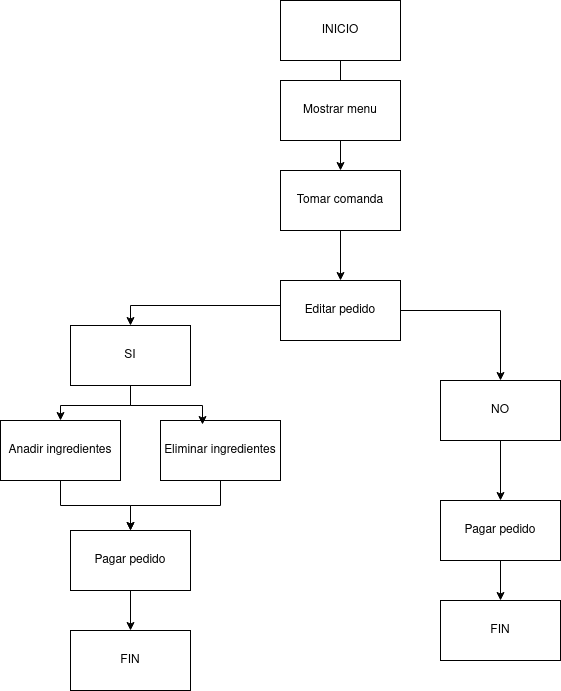

The diagram above was exported from draw.io. Its source (the exported page's mxGraphModel, read from the mxfile embedded in the PNG):
<mxGraphModel dx="1298" dy="650" grid="1" gridSize="10" guides="1" tooltips="1" connect="1" arrows="1" fold="1" page="1" pageScale="1" pageWidth="827" pageHeight="1169" math="0" shadow="0">
  <root>
    <mxCell id="0" />
    <mxCell id="1" parent="0" />
    <mxCell id="1bD4KgLMktra8Imyp33M-3" value="" style="edgeStyle=orthogonalEdgeStyle;rounded=0;orthogonalLoop=1;jettySize=auto;html=1;" edge="1" parent="1" source="m8S5lbRPn9tNbNTv4WDV-1" target="m8S5lbRPn9tNbNTv4WDV-3">
      <mxGeometry relative="1" as="geometry" />
    </mxCell>
    <mxCell id="m8S5lbRPn9tNbNTv4WDV-1" value="INICIO" style="rounded=0;whiteSpace=wrap;html=1;" parent="1" vertex="1">
      <mxGeometry x="360" y="40" width="120" height="60" as="geometry" />
    </mxCell>
    <mxCell id="m8S5lbRPn9tNbNTv4WDV-2" value="Mostrar menu" style="rounded=0;whiteSpace=wrap;html=1;" parent="1" vertex="1">
      <mxGeometry x="360" y="120" width="120" height="60" as="geometry" />
    </mxCell>
    <mxCell id="1bD4KgLMktra8Imyp33M-4" value="" style="edgeStyle=orthogonalEdgeStyle;rounded=0;orthogonalLoop=1;jettySize=auto;html=1;" edge="1" parent="1" source="m8S5lbRPn9tNbNTv4WDV-3" target="1bD4KgLMktra8Imyp33M-1">
      <mxGeometry relative="1" as="geometry" />
    </mxCell>
    <mxCell id="m8S5lbRPn9tNbNTv4WDV-3" value="Tomar comanda" style="whiteSpace=wrap;html=1;rounded=0;" parent="1" vertex="1">
      <mxGeometry x="360" y="210" width="120" height="60" as="geometry" />
    </mxCell>
    <mxCell id="1bD4KgLMktra8Imyp33M-7" style="edgeStyle=orthogonalEdgeStyle;rounded=0;orthogonalLoop=1;jettySize=auto;html=1;entryX=0.5;entryY=0;entryDx=0;entryDy=0;" edge="1" parent="1" source="1bD4KgLMktra8Imyp33M-1" target="1bD4KgLMktra8Imyp33M-2">
      <mxGeometry relative="1" as="geometry">
        <Array as="points">
          <mxPoint x="580" y="350" />
        </Array>
      </mxGeometry>
    </mxCell>
    <mxCell id="1bD4KgLMktra8Imyp33M-20" style="edgeStyle=orthogonalEdgeStyle;rounded=0;orthogonalLoop=1;jettySize=auto;html=1;entryX=0.5;entryY=0;entryDx=0;entryDy=0;" edge="1" parent="1" source="1bD4KgLMktra8Imyp33M-1" target="1bD4KgLMktra8Imyp33M-15">
      <mxGeometry relative="1" as="geometry">
        <Array as="points">
          <mxPoint x="210" y="345" />
        </Array>
      </mxGeometry>
    </mxCell>
    <mxCell id="1bD4KgLMktra8Imyp33M-1" value="Editar pedido" style="whiteSpace=wrap;html=1;rounded=0;" vertex="1" parent="1">
      <mxGeometry x="360" y="320" width="120" height="60" as="geometry" />
    </mxCell>
    <mxCell id="1bD4KgLMktra8Imyp33M-22" style="edgeStyle=orthogonalEdgeStyle;rounded=0;orthogonalLoop=1;jettySize=auto;html=1;entryX=0.5;entryY=0;entryDx=0;entryDy=0;" edge="1" parent="1" source="1bD4KgLMktra8Imyp33M-2" target="1bD4KgLMktra8Imyp33M-21">
      <mxGeometry relative="1" as="geometry" />
    </mxCell>
    <mxCell id="1bD4KgLMktra8Imyp33M-2" value="NO" style="whiteSpace=wrap;html=1;rounded=0;" vertex="1" parent="1">
      <mxGeometry x="520" y="420" width="120" height="60" as="geometry" />
    </mxCell>
    <mxCell id="1bD4KgLMktra8Imyp33M-24" style="edgeStyle=orthogonalEdgeStyle;rounded=0;orthogonalLoop=1;jettySize=auto;html=1;entryX=0.5;entryY=0;entryDx=0;entryDy=0;" edge="1" parent="1" source="1bD4KgLMktra8Imyp33M-6" target="1bD4KgLMktra8Imyp33M-23">
      <mxGeometry relative="1" as="geometry" />
    </mxCell>
    <mxCell id="1bD4KgLMktra8Imyp33M-6" value="Anadir ingredientes" style="whiteSpace=wrap;html=1;rounded=0;" vertex="1" parent="1">
      <mxGeometry x="80" y="460" width="120" height="60" as="geometry" />
    </mxCell>
    <mxCell id="1bD4KgLMktra8Imyp33M-25" style="edgeStyle=orthogonalEdgeStyle;rounded=0;orthogonalLoop=1;jettySize=auto;html=1;entryX=0.5;entryY=0;entryDx=0;entryDy=0;" edge="1" parent="1" source="1bD4KgLMktra8Imyp33M-13" target="1bD4KgLMktra8Imyp33M-23">
      <mxGeometry relative="1" as="geometry" />
    </mxCell>
    <mxCell id="1bD4KgLMktra8Imyp33M-13" value="Eliminar ingredientes" style="whiteSpace=wrap;html=1;rounded=0;" vertex="1" parent="1">
      <mxGeometry x="240" y="460" width="120" height="60" as="geometry" />
    </mxCell>
    <mxCell id="1bD4KgLMktra8Imyp33M-16" style="edgeStyle=orthogonalEdgeStyle;rounded=0;orthogonalLoop=1;jettySize=auto;html=1;entryX=0.5;entryY=0;entryDx=0;entryDy=0;" edge="1" parent="1" source="1bD4KgLMktra8Imyp33M-15" target="1bD4KgLMktra8Imyp33M-6">
      <mxGeometry relative="1" as="geometry" />
    </mxCell>
    <mxCell id="1bD4KgLMktra8Imyp33M-15" value="SI" style="whiteSpace=wrap;html=1;rounded=0;" vertex="1" parent="1">
      <mxGeometry x="150" y="365" width="120" height="60" as="geometry" />
    </mxCell>
    <mxCell id="1bD4KgLMktra8Imyp33M-18" style="edgeStyle=orthogonalEdgeStyle;rounded=0;orthogonalLoop=1;jettySize=auto;html=1;entryX=0.35;entryY=0.067;entryDx=0;entryDy=0;entryPerimeter=0;" edge="1" parent="1" source="1bD4KgLMktra8Imyp33M-15" target="1bD4KgLMktra8Imyp33M-13">
      <mxGeometry relative="1" as="geometry" />
    </mxCell>
    <mxCell id="1bD4KgLMktra8Imyp33M-31" value="" style="edgeStyle=orthogonalEdgeStyle;rounded=0;orthogonalLoop=1;jettySize=auto;html=1;" edge="1" parent="1" source="1bD4KgLMktra8Imyp33M-21" target="1bD4KgLMktra8Imyp33M-30">
      <mxGeometry relative="1" as="geometry" />
    </mxCell>
    <mxCell id="1bD4KgLMktra8Imyp33M-21" value="Pagar pedido" style="whiteSpace=wrap;html=1;rounded=0;" vertex="1" parent="1">
      <mxGeometry x="520" y="540" width="120" height="60" as="geometry" />
    </mxCell>
    <mxCell id="1bD4KgLMktra8Imyp33M-27" style="edgeStyle=orthogonalEdgeStyle;rounded=0;orthogonalLoop=1;jettySize=auto;html=1;entryX=0.5;entryY=0;entryDx=0;entryDy=0;" edge="1" parent="1" source="1bD4KgLMktra8Imyp33M-23" target="1bD4KgLMktra8Imyp33M-26">
      <mxGeometry relative="1" as="geometry" />
    </mxCell>
    <mxCell id="1bD4KgLMktra8Imyp33M-23" value="Pagar pedido" style="whiteSpace=wrap;html=1;rounded=0;" vertex="1" parent="1">
      <mxGeometry x="150" y="570" width="120" height="60" as="geometry" />
    </mxCell>
    <mxCell id="1bD4KgLMktra8Imyp33M-26" value="FIN" style="whiteSpace=wrap;html=1;rounded=0;" vertex="1" parent="1">
      <mxGeometry x="150" y="670" width="120" height="60" as="geometry" />
    </mxCell>
    <mxCell id="1bD4KgLMktra8Imyp33M-30" value="FIN" style="whiteSpace=wrap;html=1;rounded=0;" vertex="1" parent="1">
      <mxGeometry x="520" y="640" width="120" height="60" as="geometry" />
    </mxCell>
  </root>
</mxGraphModel>